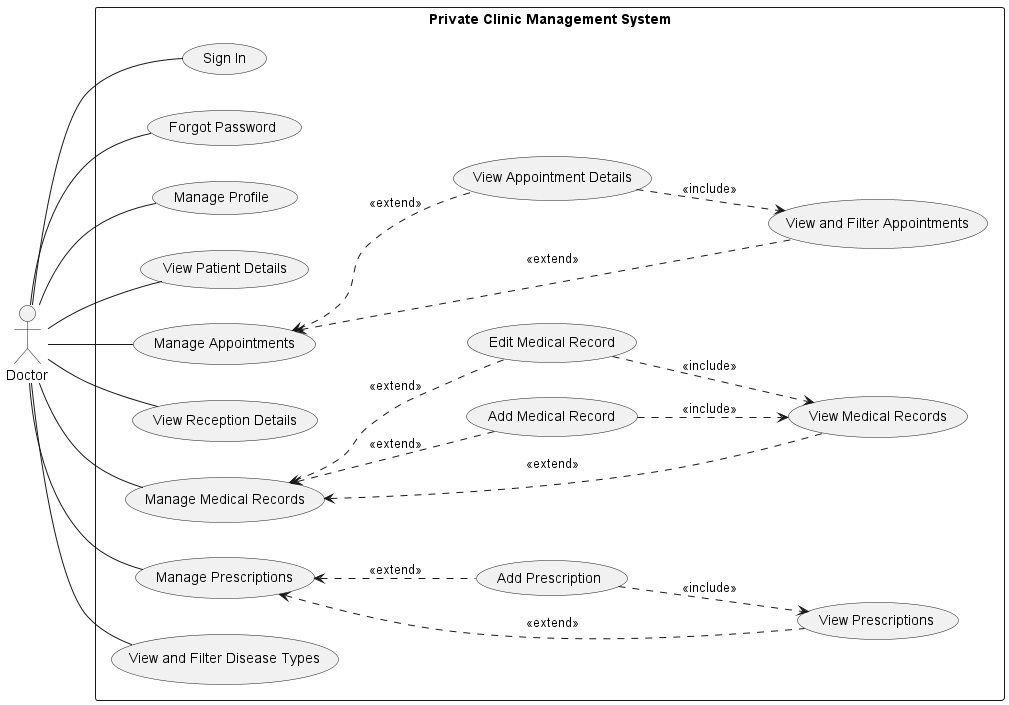

The diagram above was rendered by PlantUML. Its source (embedded in the PNG):
@startuml
left to right direction
actor Doctor

rectangle "Private Clinic Management System" {

  ' Authentication
  usecase UC_AUTH_01 as "Sign In"
  usecase UC_AUTH_03 as "Forgot Password"
  usecase UC_AUTH_04 as "Manage Profile"

  ' Patient Management (View only)
  usecase UC_PAT_02 as "View Patient Details"

  ' Appointment Management
  usecase UC_APT as "Manage Appointments"
  usecase UC_APT_01 as "View and Filter Appointments"
  usecase UC_APT_02 as "View Appointment Details"

  ' Reception Management (View only)
  usecase UC_RCP_02 as "View Reception Details"

  ' Medical Record Management
  usecase UC_MR as "Manage Medical Records"
  usecase UC_MR_01 as "View Medical Records"
  usecase UC_MR_02 as "Add Medical Record"
  usecase UC_MR_03 as "Edit Medical Record"

  ' Prescription Management
  usecase UC_PRESC as "Manage Prescriptions"
  usecase UC_PRESC_01 as "View Prescriptions"
  usecase UC_PRESC_02 as "Add Prescription"

  ' Disease Type (View only)
  usecase UC_DIS_01 as "View and Filter Disease Types"
}

' Doctor connections
Doctor -- UC_AUTH_01
Doctor -- UC_AUTH_03
Doctor -- UC_AUTH_04
Doctor -- UC_PAT_02
Doctor -- UC_APT
Doctor -- UC_RCP_02
Doctor -- UC_MR
Doctor -- UC_PRESC
Doctor -- UC_DIS_01

' Appointment Management relationships
UC_APT <.. UC_APT_01 : <<extend>>
UC_APT <.. UC_APT_02 : <<extend>>
UC_APT_02 ..> UC_APT_01 : <<include>>

' Medical Record Management relationships
UC_MR <.. UC_MR_01 : <<extend>>
UC_MR <.. UC_MR_02 : <<extend>>
UC_MR <.. UC_MR_03 : <<extend>>
UC_MR_02 ..> UC_MR_01 : <<include>>
UC_MR_03 ..> UC_MR_01 : <<include>>

' Prescription Management relationships
UC_PRESC <.. UC_PRESC_01 : <<extend>>
UC_PRESC <.. UC_PRESC_02 : <<extend>>
UC_PRESC_02 ..> UC_PRESC_01 : <<include>>

@enduml